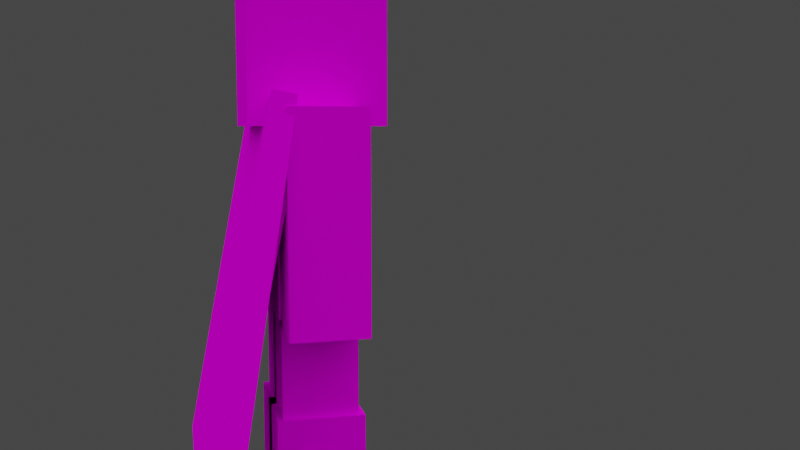 # Source: mcl_armor_character.blend  (saved by Blender 2.93.21; exported with 4.5.12 LTS)
import bpy
from mathutils import Matrix  # noqa: F401  (used for matrix-valued properties, if any)

bpy.ops.wm.read_factory_settings(use_empty=True)
scene = bpy.context.scene
scene.name = 'Scene'

# ---- collections
col_collection = bpy.data.collections.new('Collection'); scene.collection.children.link(col_collection)

# ---- images (referenced by path relative to the original .blend; pixels are not part of the script)
import os
ASSET_DIR = os.environ.get("B2B_ASSET_DIR", "")  # directory of the original .blend (textures are referenced by path, not embedded)
HERE = os.path.dirname(os.path.abspath(__file__))  # packed textures are extracted next to this script under _unpacked/

def load_image(name, relpath, width, height, colorspace="sRGB"):
    """Load a texture the original file referenced (path relative to the .blend, or extracted next to this script)."""
    p = next((c for c in (os.path.join(HERE, relpath), os.path.join(ASSET_DIR, relpath)) if relpath and os.path.exists(c)), "")
    if p:
        img = bpy.data.images.load(p, check_existing=True)
        img.name = name
    else:  # same state as the original file: an image datablock whose file is absent (Cycles renders it pink)
        img = bpy.data.images.new(name, width, height)
        img.source = "FILE"
        img.filepath = "//" + (relpath or name)
    img.colorspace_settings.name = colorspace
    return img
img_character_png = load_image('character.png', 'character.png', 1024, 1024, 'sRGB')
img_mcl_armor_elytra_png = load_image('mcl_armor_elytra.png', 'mcl_armor_elytra.png', 1024, 1024, 'sRGB')

# ---- materials (node trees are filled in below, after node groups)
mat_skin = bpy.data.materials.new('Skin')
mat_skin.alpha_threshold = 0.0
mat_skin.use_transparent_shadow = False
mat_skin.diffuse_color = (0.64, 0.64, 0.64, 1.0)
mat_skin.specular_color = (0.5, 0.5, 0.5)
mat_skin.roughness = 0.5
mat_skin.specular_intensity = 1.0
mat_armor = bpy.data.materials.new('Armor')
mat_armor.alpha_threshold = 0.0
mat_armor.use_transparent_shadow = False
mat_armor.diffuse_color = (0.64, 0.64, 0.64, 1.0)
mat_armor.specular_color = (0.5, 0.5, 0.5)
mat_armor.roughness = 0.5
mat_armor.specular_intensity = 1.0

# ---- material node trees
mat_skin.use_nodes = True; mat_skin.node_tree.nodes.clear()
_N = mat_skin.node_tree.nodes; _L = mat_skin.node_tree.links
n0 = _N.new('ShaderNodeOutputMaterial'); n0.name = 'Material Output'; n0.location = (300, 300)
n1 = _N.new('ShaderNodeBsdfPrincipled'); n1.name = 'Principled BSDF'; n1.location = (10, 300)
n1.distribution = 'GGX'
n1.subsurface_method = 'BURLEY'
n1.inputs[3].default_value = 1.45
n1.inputs[13].default_value = 0.0
n1.inputs[27].default_value = (0.0, 0.0, 0.0, 1.0)
n1.inputs[28].default_value = 1.0
n2 = _N.new('ShaderNodeTexImage'); n2.name = 'Image Texture'; n2.location = (-472, 214)
n2.image = img_character_png
n2.interpolation = 'Closest'
_L.new(n1.outputs[0], n0.inputs[0])
_L.new(n2.outputs[1], n1.inputs[4])
_L.new(n2.outputs[0], n1.inputs[0])
n0.is_active_output = True
mat_armor.use_nodes = True; mat_armor.node_tree.nodes.clear()
_N = mat_armor.node_tree.nodes; _L = mat_armor.node_tree.links
n0 = _N.new('ShaderNodeOutputMaterial'); n0.name = 'Material Output'; n0.location = (300, 300)
n1 = _N.new('ShaderNodeBsdfPrincipled'); n1.name = 'Principled BSDF'; n1.location = (10, 300)
n1.distribution = 'GGX'
n1.subsurface_method = 'BURLEY'
n1.inputs[3].default_value = 1.45
n1.inputs[13].default_value = 0.0
n1.inputs[27].default_value = (0.0, 0.0, 0.0, 1.0)
n1.inputs[28].default_value = 1.0
n2 = _N.new('ShaderNodeTexImage'); n2.name = 'Image Texture'; n2.location = (-390, 133)
n2.image = img_mcl_armor_elytra_png
n2.interpolation = 'Closest'
_L.new(n1.outputs[0], n0.inputs[0])
_L.new(n2.outputs[1], n1.inputs[4])
_L.new(n2.outputs[0], n1.inputs[0])
n0.is_active_output = True

# ---- world
world_world = bpy.data.worlds.new('World'); scene.world = world_world
world_world.use_nodes = True; world_world.node_tree.nodes.clear()
_N = world_world.node_tree.nodes; _L = world_world.node_tree.links
n0 = _N.new('ShaderNodeOutputWorld'); n0.name = 'World Output'; n0.location = (300, 300)
n1 = _N.new('ShaderNodeBackground'); n1.name = 'Background'; n1.location = (10, 300)
n1.inputs[0].default_value = (0.05088, 0.05088, 0.05088, 1.0)
_L.new(n1.outputs[0], n0.inputs[0])
n0.is_active_output = True
world_world.color = (0.05088, 0.05088, 0.05088)
world_world.use_sun_shadow = False
world_world.sun_shadow_jitter_overblur = 0.0

# ---- cameras
cam_camera_001 = bpy.data.cameras.new('Camera.001')
cam_camera_001.clip_end = 100.0
cam_camera_001.lens = 35.0
cam_camera_001.sensor_width = 32.0
cam_camera_001.sensor_height = 18.0
cam_camera_001.ortho_scale = 7.314
cam_camera_001.dof.focus_distance = 0.0
cam_camera_001.dof.aperture_fstop = 128.0

# ---- lights
light_sun_003 = bpy.data.lights.new('Sun.003', 'SUN')
light_sun_003.transmission_factor = 0.0
light_sun_003.angle = 1.571
light_sun_003.energy = 1.0
light_sun_003.shadow_buffer_clip_start = 0.5
light_sun_003.shadow_soft_size = 1.0
light_sun_003.shadow_cascade_max_distance = 1000.0
light_sun_003.cycles.use_multiple_importance_sampling = False
light_sun_001 = bpy.data.lights.new('Sun.001', 'SUN')
light_sun_001.transmission_factor = 0.0
light_sun_001.angle = 1.571
light_sun_001.energy = 1.0
light_sun_001.shadow_buffer_clip_start = 0.5
light_sun_001.shadow_soft_size = 1.0
light_sun_001.shadow_cascade_max_distance = 1000.0
light_sun_001.cycles.use_multiple_importance_sampling = False
light_sun_004 = bpy.data.lights.new('Sun.004', 'SUN')
light_sun_004.transmission_factor = 0.0
light_sun_004.angle = 1.571
light_sun_004.energy = 1.0
light_sun_004.shadow_buffer_clip_start = 0.5
light_sun_004.shadow_soft_size = 1.0
light_sun_004.shadow_cascade_max_distance = 1000.0
light_sun_004.cycles.use_multiple_importance_sampling = False
light_sun_005 = bpy.data.lights.new('Sun.005', 'SUN')
light_sun_005.transmission_factor = 0.0
light_sun_005.angle = 1.571
light_sun_005.energy = 1.0
light_sun_005.shadow_buffer_clip_start = 0.5
light_sun_005.shadow_soft_size = 1.0
light_sun_005.shadow_cascade_max_distance = 1000.0
light_sun_005.cycles.use_multiple_importance_sampling = False

# ---- meshes
me_cube_001 = bpy.data.meshes.new('Cube.001')
me_cube_001.from_pydata([(-2.0, -1.0, 6.75), (-2.0, 1.0, 6.75), (-2.0, -1.0, 13.5), (-2.0, 1.0, 13.5), (-4.0, 1.0, 6.75), (-2.0, 1.0, 0.0), (-2.0, -2.0, 13.5), (-2.0, 2.0, 13.5), (-2.0, -2.0, 17.5), (-2.0, 2.0, 17.5), (2.0, -1.0, 6.75), (2.0, 1.0, 6.75), (2.0, -1.0, 6.75), (4.0, 1.0, 6.75), (0.0, 1.0, 0.0), (0.0, -1.0, 0.0), (2.0, -2.0, 13.5), (0.0, 1.0, 0.0), (0.0, -1.0, 6.75), (0.0, 1.0, 6.75), (-2.2, -2.2, 13.3), (-2.2, 2.2, 13.3), (-2.2, -2.2, 17.7), (-2.2, 2.2, 17.7), (2.2, -2.2, 13.3), (-2.0, -1.364, 13.5), (2.0, -1.364, 6.75), (2.0, -1.0, 6.75), (-2.0, -1.0, 6.75), (2.2, -1.2, 6.6), (2.2, 1.2, 6.6), (2.2, 1.2, 13.7), (-2.2, 1.2, 13.7), (2.3, 2.3, 13.2), (-1.8, -1.3, 6.5), (-4.3, -1.3, 13.8), (4.3, 1.3, 13.8), (2.2, 1.3, 6.9), (-0.2, -1.3, 6.9), (2.2, 1.3, -0.1), (-0.2, -1.3, -0.1), (-2.2, 1.3, 6.9), (0.2, -1.3, -0.1), (0.2, 1.3, -0.1), (-2.2, 1.3, -0.1), (0.4, -1.5, -0.2), (2.4, 1.5, 3.375), (2.4, -1.5, -0.2), (2.0, 1.0, 13.5), (2.0, -1.0, 13.5), (2.0, 1.0, 6.75), (-4.0, 1.0, 13.5), (-2.0, -1.0, 13.5), (-2.0, -1.0, 6.75), (-4.0, -1.0, 13.5), (-4.0, -1.0, 6.75), (-2.0, 1.0, 13.5), (-2.0, 1.0, 6.75), (-2.0, -1.0, 0.0), (-2.0, -1.0, 6.75), (-2.0, 1.0, 6.75), (2.0, 2.0, 17.5), (2.0, -2.0, 17.5), (2.0, 2.0, 13.5), (2.0, 1.0, 13.5), (2.0, -1.0, 13.5), (4.0, -1.0, 13.5), (4.0, -1.0, 6.75), (4.0, 1.0, 13.5), (0.0, -1.0, 6.75), (2.0, -1.0, 6.75), (0.0, -1.0, 0.0), (0.0, 1.0, 6.75), (2.0, -1.0, 0.0), (2.0, 1.0, 0.0), (2.0, 1.0, 6.75), (2.2, 2.2, 17.7), (2.2, -2.2, 17.7), (2.2, 2.2, 13.3), (2.0, -1.364, 13.5), (-2.0, -1.364, 6.75), (2.0, -1.0, 13.5), (-2.0, -1.0, 13.5), (1.8, 1.3, 6.5), (4.3, 1.3, 6.5), (1.8, -1.3, 13.8), (1.8, -1.3, 6.5), (-0.4, -1.5, -0.2), (1.8, 1.3, 13.8), (2.3, -2.3, 17.8), (-2.3, -2.3, 17.8), (-2.2, -1.3, 6.9), (2.3, -2.3, 13.2), (-2.3, 2.3, 17.8), (-0.2, 1.3, -0.1), (-2.2, -1.2, 13.7), (-2.4, 1.5, 3.375), (0.4, 1.5, 3.375), (-4.3, 1.3, 6.5), (-4.3, 1.3, 13.8), (2.2, -1.2, 13.7), (-0.2, 1.3, 6.9), (-2.4, -1.5, 3.375), (0.2, -1.3, 6.9), (-0.4, -1.5, 3.375), (2.4, -1.5, 3.375), (0.4, 1.5, -0.2), (2.3, 2.3, 17.8), (-0.4, 1.5, 3.375), (-0.4, 1.5, -0.2), (2.2, -1.3, -0.1), (2.4, 1.5, -0.2), (-1.8, 1.3, 13.8), (2.2, -1.3, 6.9), (-1.8, 1.3, 6.5), (-1.8, -1.3, 13.8), (-4.3, -1.3, 6.5), (0.4, -1.5, 3.375), (4.3, -1.3, 6.5), (0.2, 1.3, 6.9), (4.3, -1.3, 13.8), (-2.4, -1.5, -0.2), (-2.2, -1.3, -0.1), (-2.3, 2.3, 13.2), (-2.3, -2.3, 13.2), (-2.2, 1.2, 6.6), (-2.2, -1.2, 6.6), (-2.4, 1.5, -0.2), (-4.168, -1.682, 14.3), (1.742, -4.169, -1.063), (1.719, -3.407, -1.196), (-6.641, -3.407, 0.2785), (4.191, -1.682, 12.83), (-6.618, -4.169, 0.4107), (4.168, -0.9201, 12.7), (-4.191, -0.9201, 14.17), (-4.191, -1.682, 12.83), (6.618, -4.169, 0.4107), (6.641, -3.407, 0.2785), (-1.719, -3.407, -1.196), (4.168, -1.682, 14.3), (-1.742, -4.169, -1.063), (4.191, -0.9201, 14.17), (-4.168, -0.9201, 12.7)], [], [(49, 2, 0, 10), (2, 3, 1, 0), (3, 48, 50, 1), (50, 10, 0, 1), (3, 2, 49, 48), (19, 17, 71, 18), (52, 54, 55, 53), (56, 52, 53, 57), (14, 15, 58, 5), (59, 60, 5, 58), (62, 8, 6, 16), (8, 9, 7, 6), (9, 61, 63, 7), (63, 16, 6, 7), (9, 8, 62, 61), (69, 59, 58, 15), (75, 74, 17, 19), (60, 72, 14, 5), (11, 13, 67, 12), (68, 64, 65, 66), (18, 71, 73, 70), (72, 69, 15, 14), (70, 73, 74, 75), (49, 10, 50, 48), (62, 16, 63, 61), (60, 59, 69, 72), (51, 56, 57, 4), (54, 51, 4, 55), (66, 67, 13, 68), (51, 54, 52, 56), (68, 13, 11, 64), (17, 74, 73, 71), (64, 11, 12, 65), (57, 53, 55, 4), (65, 12, 67, 66), (75, 19, 18, 70), (77, 22, 20, 24), (22, 23, 21, 20), (23, 76, 78, 21), (78, 24, 20, 21), (23, 22, 77, 76), (77, 24, 78, 76), (79, 25, 80, 26), (81, 27, 28, 82), (25, 79, 81, 82), (79, 26, 27, 81), (80, 25, 82, 28), (26, 80, 28, 27), (100, 29, 30, 31), (100, 31, 32, 95), (126, 125, 30, 29), (32, 31, 30, 125), (125, 126, 95, 32), (100, 95, 126, 29), (89, 92, 33, 107), (93, 90, 89, 107), (33, 92, 124, 123), (93, 107, 33, 123), (90, 93, 123, 124), (89, 90, 124, 92), (114, 34, 116, 98), (99, 35, 115, 112), (35, 99, 98, 116), (99, 112, 114, 98), (112, 115, 34, 114), (115, 35, 116, 34), (85, 86, 118, 120), (88, 83, 86, 85), (36, 84, 83, 88), (120, 118, 84, 36), (36, 88, 85, 120), (83, 84, 118, 86), (37, 101, 38, 113), (94, 39, 110, 40), (113, 110, 39, 37), (38, 40, 110, 113), (37, 39, 94, 101), (101, 94, 40, 38), (41, 91, 103, 119), (119, 103, 42, 43), (41, 119, 43, 44), (103, 91, 122, 42), (91, 41, 44, 122), (43, 42, 122, 44), (106, 45, 121, 127), (102, 96, 127, 121), (117, 102, 121, 45), (96, 97, 106, 127), (97, 117, 45, 106), (96, 102, 117, 97), (108, 109, 87, 104), (46, 111, 109, 108), (104, 87, 47, 105), (105, 47, 111, 46), (109, 111, 47, 87), (46, 108, 104, 105), (132, 128, 133, 129), (134, 130, 131, 135), (128, 132, 134, 135), (132, 129, 130, 134), (133, 128, 135, 131), (129, 133, 131, 130), (140, 136, 141, 137), (142, 138, 139, 143), (136, 140, 142, 143), (140, 137, 138, 142), (141, 136, 143, 139), (137, 141, 139, 138)])
me_cube_001.polygons.foreach_set('material_index', [0, 0, 0, 0, 0, 0, 0, 0, 0, 0, 0, 0, 0, 0, 0, 0, 0, 0, 0, 0, 0, 0, 0, 0, 0, 0, 0, 0, 0, 0, 0, 0, 0, 0, 0, 0, 0, 0, 0, 0, 0, 0, 0, 0, 0, 0, 0, 0, 1, 1, 1, 1, 1, 1, 1, 1, 1, 1, 1, 1, 1, 1, 1, 1, 1, 1, 1, 1, 1, 1, 1, 1, 1, 1, 1, 1, 1, 1, 1, 1, 1, 1, 1, 1, 1, 1, 1, 1, 1, 1, 1, 1, 1, 1, 1, 1, 1, 1, 1, 1, 1, 1, 1, 1, 1, 1, 1, 1])
_uv = me_cube_001.uv_layers.new(name='UVMap')
_uv.uv.foreach_set('vector', [0.625, 0.375, 0.5, 0.375, 0.5, 0.0, 0.625, 0.0, 0.5, 0.375, 0.4375, 0.375, 0.4375, 0.0, 0.5, 0.0, 0.4375, 0.375, 0.3125, 0.375, 0.3125, 0.0, 0.4375, 0.0, 0.5625, 0.375, 0.5625, 0.5, 0.4375, 0.5, 0.4375, 0.375, 0.4375, 0.375, 0.4375, 0.5, 0.3125, 0.5, 0.3125, 0.375, 0.125, 0.375, 0.125, 0.0, 0.1875, 0.0, 0.1875, 0.375, 0.8125, 0.375, 0.875, 0.375, 0.875, 0.0, 0.8125, 0.0, 0.75, 0.375, 0.8125, 0.375, 0.8125, 0.0, 0.75, 0.0, 0.1875, 0.375, 0.1875, 0.5, 0.125, 0.5, 0.125, 0.375, 0.0, 0.375, 0.0625, 0.375, 0.0625, 0.0, 0.0, 0.0, 0.5, 0.75, 0.375, 0.75, 0.375, 0.5, 0.5, 0.5, 0.375, 0.75, 0.25, 0.75, 0.25, 0.5, 0.375, 0.5, 0.25, 0.75, 0.125, 0.75, 0.125, 0.5, 0.25, 0.5, 0.375, 0.75, 0.375, 1.0, 0.25, 1.0, 0.25, 0.75, 0.25, 0.75, 0.25, 1.0, 0.125, 1.0, 0.125, 0.75, 0.1875, 0.375, 0.25, 0.375, 0.25, 0.0, 0.1875, 0.0, 0.0625, 0.375, 0.0625, 0.0, 0.125, 0.0, 0.125, 0.375, 0.0625, 0.375, 0.125, 0.375, 0.125, 0.0, 0.0625, 0.0, 0.75, 0.375, 0.8125, 0.375, 0.8125, 0.5, 0.75, 0.5, 0.6875, 0.375, 0.75, 0.375, 0.75, 0.5, 0.6875, 0.5, 0.1875, 0.375, 0.1875, 0.0, 0.25, 0.0, 0.25, 0.375, 0.125, 0.375, 0.1875, 0.375, 0.1875, 0.0, 0.125, 0.0, 0.0, 0.375, 0.0, 0.0, 0.0625, 0.0, 0.0625, 0.375, 0.25, 0.375, 0.25, 0.0, 0.3125, 0.0, 0.3125, 0.375, 0.0, 0.75, 0.0, 0.5, 0.125, 0.5, 0.125, 0.75, 0.125, 0.375, 0.125, 0.5, 0.0625, 0.5, 0.0625, 0.375, 0.6875, 0.375, 0.75, 0.375, 0.75, 0.0, 0.6875, 0.0, 0.625, 0.375, 0.6875, 0.375, 0.6875, 0.0, 0.625, 0.0, 0.625, 0.375, 0.625, 0.0, 0.6875, 0.0, 0.6875, 0.375, 0.6875, 0.375, 0.6875, 0.5, 0.75, 0.5, 0.75, 0.375, 0.6875, 0.375, 0.6875, 0.0, 0.75, 0.0, 0.75, 0.375, 0.1875, 0.375, 0.125, 0.375, 0.125, 0.5, 0.1875, 0.5, 0.75, 0.375, 0.75, 0.0, 0.8125, 0.0, 0.8125, 0.375, 0.75, 0.375, 0.75, 0.5, 0.8125, 0.5, 0.8125, 0.375, 0.8125, 0.375, 0.8125, 0.0, 0.875, 0.0, 0.875, 0.375, 0.125, 0.375, 0.0625, 0.375, 0.0625, 0.5, 0.125, 0.5, 1.0, 0.75, 0.875, 0.75, 0.875, 0.5, 1.0, 0.5, 0.875, 0.75, 0.75, 0.75, 0.75, 0.5, 0.875, 0.5, 0.75, 0.75, 0.625, 0.75, 0.625, 0.5, 0.75, 0.5, 0.875, 0.75, 0.875, 1.0, 0.75, 1.0, 0.75, 0.75, 0.75, 0.75, 0.75, 1.0, 0.625, 1.0, 0.625, 0.75, 0.5, 0.75, 0.5, 0.5, 0.625, 0.5, 0.625, 0.75, 1.0, 0.375, 0.875, 0.375, 0.875, 0.0, 1.0, 0.0, 1.0, 0.375, 1.0, 0.0, 0.875, 0.0, 0.875, 0.375, 0.875, 0.375, 1.0, 0.375, 1.0, 0.3438, 0.875, 0.3438, 1.0, 0.375, 1.0, 0.0, 0.9844, 0.0, 0.9844, 0.375, 0.875, 0.0, 0.875, 0.375, 0.8906, 0.375, 0.8906, 0.0, 1.0, 0.0, 0.875, 0.0, 0.875, 0.03125, 1.0, 0.03125, 0.25, 0.375, 0.25, 0.0, 0.3125, 0.0, 0.3125, 0.375, 0.3125, 0.5, 0.3125, 0.375, 0.4375, 0.375, 0.4375, 0.5, 0.4375, 0.5, 0.4375, 0.375, 0.5625, 0.375, 0.5625, 0.5, 0.4375, 0.375, 0.3125, 0.375, 0.3125, 0.0, 0.4375, 0.0, 0.4375, 0.0, 0.5, 0.0, 0.5, 0.375, 0.4375, 0.375, 0.625, 0.375, 0.5, 0.375, 0.5, 0.0, 0.625, 0.0, 0.5, 0.75, 0.5, 0.5, 0.625, 0.5, 0.625, 0.75, 0.75, 0.75, 0.75, 1.0, 0.625, 1.0, 0.625, 0.75, 0.875, 0.75, 0.875, 1.0, 0.75, 1.0, 0.75, 0.75, 0.75, 0.75, 0.625, 0.75, 0.625, 0.5, 0.75, 0.5, 0.875, 0.75, 0.75, 0.75, 0.75, 0.5, 0.875, 0.5, 1.0, 0.75, 0.875, 0.75, 0.875, 0.5, 1.0, 0.5, 0.75, 0.375, 0.75, 0.5, 0.8125, 0.5, 0.8125, 0.375, 0.6875, 0.375, 0.6875, 0.5, 0.75, 0.5, 0.75, 0.375, 0.6875, 0.375, 0.625, 0.375, 0.625, 0.0, 0.6875, 0.0, 0.6875, 0.375, 0.75, 0.375, 0.75, 0.0, 0.6875, 0.0, 0.75, 0.375, 0.8125, 0.375, 0.8125, 0.0, 0.75, 0.0, 0.8125, 0.375, 0.875, 0.375, 0.875, 0.0, 0.8125, 0.0, 0.8125, 0.375, 0.8125, 0.0, 0.875, 0.0, 0.875, 0.375, 0.75, 0.375, 0.75, 0.0, 0.8125, 0.0, 0.8125, 0.375, 0.6875, 0.375, 0.6875, 0.0, 0.75, 0.0, 0.75, 0.375, 0.6875, 0.375, 0.6875, 0.0, 0.625, 0.0, 0.625, 0.375, 0.6875, 0.375, 0.75, 0.375, 0.75, 0.5, 0.6875, 0.5, 0.75, 0.375, 0.8125, 0.375, 0.8125, 0.5, 0.75, 0.5, 0.125, 0.375, 0.0625, 0.375, 0.0625, 0.5, 0.125, 0.5, 0.1875, 0.375, 0.125, 0.375, 0.125, 0.5, 0.1875, 0.5, 0.0, 0.375, 0.0, 0.0, 0.0625, 0.0, 0.0625, 0.375, 0.25, 0.375, 0.25, 0.0, 0.1875, 0.0, 0.1875, 0.375, 0.125, 0.375, 0.125, 0.0, 0.0625, 0.0, 0.0625, 0.375, 0.1875, 0.375, 0.1875, 0.0, 0.125, 0.0, 0.125, 0.375, 0.125, 0.375, 0.125, 0.5, 0.0625, 0.5, 0.0625, 0.375, 0.1875, 0.375, 0.125, 0.375, 0.125, 0.0, 0.1875, 0.0, 0.125, 0.375, 0.0625, 0.375, 0.0625, 0.0, 0.125, 0.0, 0.25, 0.375, 0.1875, 0.375, 0.1875, 0.0, 0.25, 0.0, 0.0, 0.375, 0.0625, 0.375, 0.0625, 0.0, 0.0, 0.0, 0.1875, 0.375, 0.1875, 0.5, 0.125, 0.5, 0.125, 0.375, 0.3906, 0.8398, 0.3906, 0.8711, 0.375, 0.8711, 0.375, 0.8398, 0.3438, 0.8398, 0.3594, 0.8398, 0.3594, 0.7852, 0.3438, 0.7852, 0.4062, 0.8398, 0.3906, 0.8398, 0.3906, 0.7852, 0.4062, 0.7852, 0.375, 0.8398, 0.3594, 0.8398, 0.3594, 0.7852, 0.375, 0.7852, 0.3906, 0.8398, 0.375, 0.8398, 0.375, 0.7852, 0.3906, 0.7852, 0.375, 0.8398, 0.375, 0.8711, 0.3594, 0.8711, 0.3594, 0.8398, 0.3906, 0.8398, 0.3906, 0.7852, 0.375, 0.7852, 0.375, 0.8398, 0.375, 0.8398, 0.375, 0.7852, 0.3594, 0.7852, 0.3594, 0.8398, 0.4062, 0.8398, 0.4062, 0.7852, 0.3906, 0.7852, 0.3906, 0.8398, 0.3438, 0.8398, 0.3438, 0.7852, 0.3594, 0.7852, 0.3594, 0.8398, 0.3906, 0.8398, 0.375, 0.8398, 0.375, 0.8711, 0.3906, 0.8711, 0.375, 0.8398, 0.3594, 0.8398, 0.3594, 0.8711, 0.375, 0.8711, 0.03286, 0.5586, 0.03286, 0.9985, 0.3627, 0.9985, 0.3627, 0.5586, 0.03286, 0.5586, 0.3627, 0.5586, 0.3627, 0.9985, 0.03286, 0.9985, 0.03916, 0.9923, 0.03916, 0.6561, 0.06017, 0.6561, 0.06017, 0.9923, -0.003415, 0.5013, 0.3682, 0.5013, 0.3682, 0.5632, -0.003415, 0.5632, 0.3682, 0.9968, -0.003415, 0.9968, -0.003415, 0.9349, 0.3682, 0.9349, 0.3947, 0.4988, 0.3947, 0.9943, 0.3637, 0.9943, 0.3637, 0.4988, 0.03286, 0.9985, 0.03286, 0.5586, 0.3627, 0.5586, 0.3627, 0.9985, 0.03286, 0.9985, 0.3627, 0.9985, 0.3627, 0.5586, 0.03286, 0.5586, 0.03916, 0.6561, 0.03916, 0.9923, 0.06017, 0.9923, 0.06017, 0.6561, -0.003415, 0.9968, 0.3682, 0.9968, 0.3682, 0.9349, -0.003415, 0.9349, 0.3682, 0.5013, -0.003415, 0.5013, -0.003415, 0.5632, 0.3682, 0.5632, 0.3947, 0.9943, 0.3947, 0.4988, 0.3637, 0.4988, 0.3637, 0.9943])
me_cube_001.materials.append(mat_skin)
me_cube_001.materials.append(mat_armor)
me_cube_001.use_remesh_preserve_volume = False
me_cube_001.use_remesh_preserve_attributes = False
me_cube_001.use_mirror_vertex_groups = False
me_cube_001.use_paint_bone_selection = False
me_cube_001.use_paint_mask = True
me_cube_001.update()
arm_armature = bpy.data.armatures.new('Armature')  # bones are not reproduced

# ---- objects
ob_armature = bpy.data.objects.new('Armature', arm_armature)
ob_camera_001 = bpy.data.objects.new('Camera.001', cam_camera_001)
ob_player = bpy.data.objects.new('Player', me_cube_001)
ob_sun_000 = bpy.data.objects.new('Sun.000', light_sun_003)
ob_sun_001 = bpy.data.objects.new('Sun.001', light_sun_001)
ob_sun_002 = bpy.data.objects.new('Sun.002', light_sun_004)
ob_sun_003 = bpy.data.objects.new('Sun.003', light_sun_005)

# ---- transforms, parenting, visibility, modifiers, constraints
ob_armature.location = (0.0, 0.0, 0.0)
ob_armature.show_in_front = True
ob_armature.lineart.crease_threshold = 0.0
ob_camera_001.location = (30.83, -4.6, 13.18)
ob_camera_001.rotation_euler = (1.459, -9.191e-08, 1.319)
ob_camera_001.lock_rotations_4d = False
ob_camera_001.empty_display_type = 'ARROWS'
ob_camera_001.color = (0.0, 0.0, 0.0, 0.0)
ob_camera_001.display_type = 'WIRE'
ob_camera_001.lineart.crease_threshold = 0.0
ob_player.parent = ob_armature
ob_player.location = (0.0, 0.0, 0.0)
ob_player.lock_rotations_4d = False
ob_player.empty_display_type = 'ARROWS'
ob_player.lineart.crease_threshold = 0.0
_vg = ob_player.vertex_groups.new(name='Body')
_vg.add([0, 1, 2, 3, 10, 29, 30, 31, 32, 48, 49, 50, 95, 100, 125, 126], 1.0, 'REPLACE')
_vg = ob_player.vertex_groups.new(name='Head')
_vg.add([6, 7, 8, 9, 16, 20, 21, 22, 23, 24, 33, 61, 62, 63, 76, 77, 78, 89, 90, 92, 93, 107, 123, 124], 1.0, 'REPLACE')
_vg = ob_player.vertex_groups.new(name='Arm_Left')
_vg.add([4, 34, 35, 51, 52, 53, 54, 55, 56, 57, 98, 99, 112, 114, 115, 116], 1.0, 'REPLACE')
_vg = ob_player.vertex_groups.new(name='Arm_Right')
_vg.add([11, 12, 13, 36, 64, 65, 66, 67, 68, 83, 84, 85, 86, 88, 118, 120], 1.0, 'REPLACE')
_vg = ob_player.vertex_groups.new(name='Leg_Right')
_vg.add([17, 18, 19, 37, 38, 39, 40, 46, 47, 70, 71, 73, 74, 75, 87, 94, 101, 104, 105, 108, 109, 110, 111, 113], 1.0, 'REPLACE')
_vg = ob_player.vertex_groups.new(name='Leg_Left')
_vg.add([5, 14, 15, 41, 42, 43, 44, 45, 58, 59, 60, 69, 72, 91, 96, 97, 102, 103, 106, 117, 119, 121, 122, 127], 1.0, 'REPLACE')
_vg = ob_player.vertex_groups.new(name='Cape')
_vg.add([25, 26, 27, 28, 79, 80, 81, 82], 1.0, 'REPLACE')
_vg = ob_player.vertex_groups.new(name='Wield_Item')
_vg = ob_player.vertex_groups.new(name='Body_Control')
_vg = ob_player.vertex_groups.new(name='Arm_Right_Pitch_Control')
_vg = ob_player.vertex_groups.new(name='Hand_Right')
_vg = ob_player.vertex_groups.new(name='Arm_Left_Pitch_Control')
_vg = ob_player.vertex_groups.new(name='Elyra_Right')
_vg.add([136, 137, 138, 139, 140, 141, 142, 143], 1.0, 'REPLACE')
_vg = ob_player.vertex_groups.new(name='Elyra_Left')
_vg.add([128, 129, 130, 131, 132, 133, 134, 135], 1.0, 'REPLACE')
_m = ob_player.modifiers.new('Armature', 'ARMATURE')
_m.use_bone_envelopes = True
_m = ob_player.modifiers.new('Armature.001', 'ARMATURE')
_m.object = ob_armature
ob_sun_000.location = (0.0, -10.0, 10.0)
ob_sun_000.rotation_euler = (-0.7854, -0.0, 3.142)
ob_sun_000.lineart.crease_threshold = 0.0
ob_sun_001.location = (0.0, 10.0, 10.0)
ob_sun_001.rotation_euler = (-0.7854, -0.0, 0.0)
ob_sun_001.lineart.crease_threshold = 0.0
ob_sun_002.location = (10.0, -9.537e-07, 10.0)
ob_sun_002.rotation_euler = (-0.7854, -0.0, 4.712)
ob_sun_002.lineart.crease_threshold = 0.0
ob_sun_003.location = (-10.0, 9.537e-07, 10.0)
ob_sun_003.rotation_euler = (-0.7854, -0.0, 1.571)
ob_sun_003.lineart.crease_threshold = 0.0

# ---- collection membership
col_collection.objects.link(ob_armature)
col_collection.objects.link(ob_camera_001)
col_collection.objects.link(ob_player)
col_collection.objects.link(ob_sun_000)
col_collection.objects.link(ob_sun_001)
col_collection.objects.link(ob_sun_002)
col_collection.objects.link(ob_sun_003)

# ---- scene / render settings (as saved in the file)
scene.camera = ob_camera_001
scene.frame_start = 0; scene.frame_end = 892; scene.frame_set(1)
scene.render.engine = 'BLENDER_EEVEE_NEXT'
scene.cycles.samples = 128
scene.cycles.sampling_pattern = 'TABULATED_SOBOL'
scene.cycles.use_adaptive_sampling = False
scene.cycles.use_light_tree = False
scene.view_settings.view_transform = 'Filmic'
bpy.context.view_layer.update()
